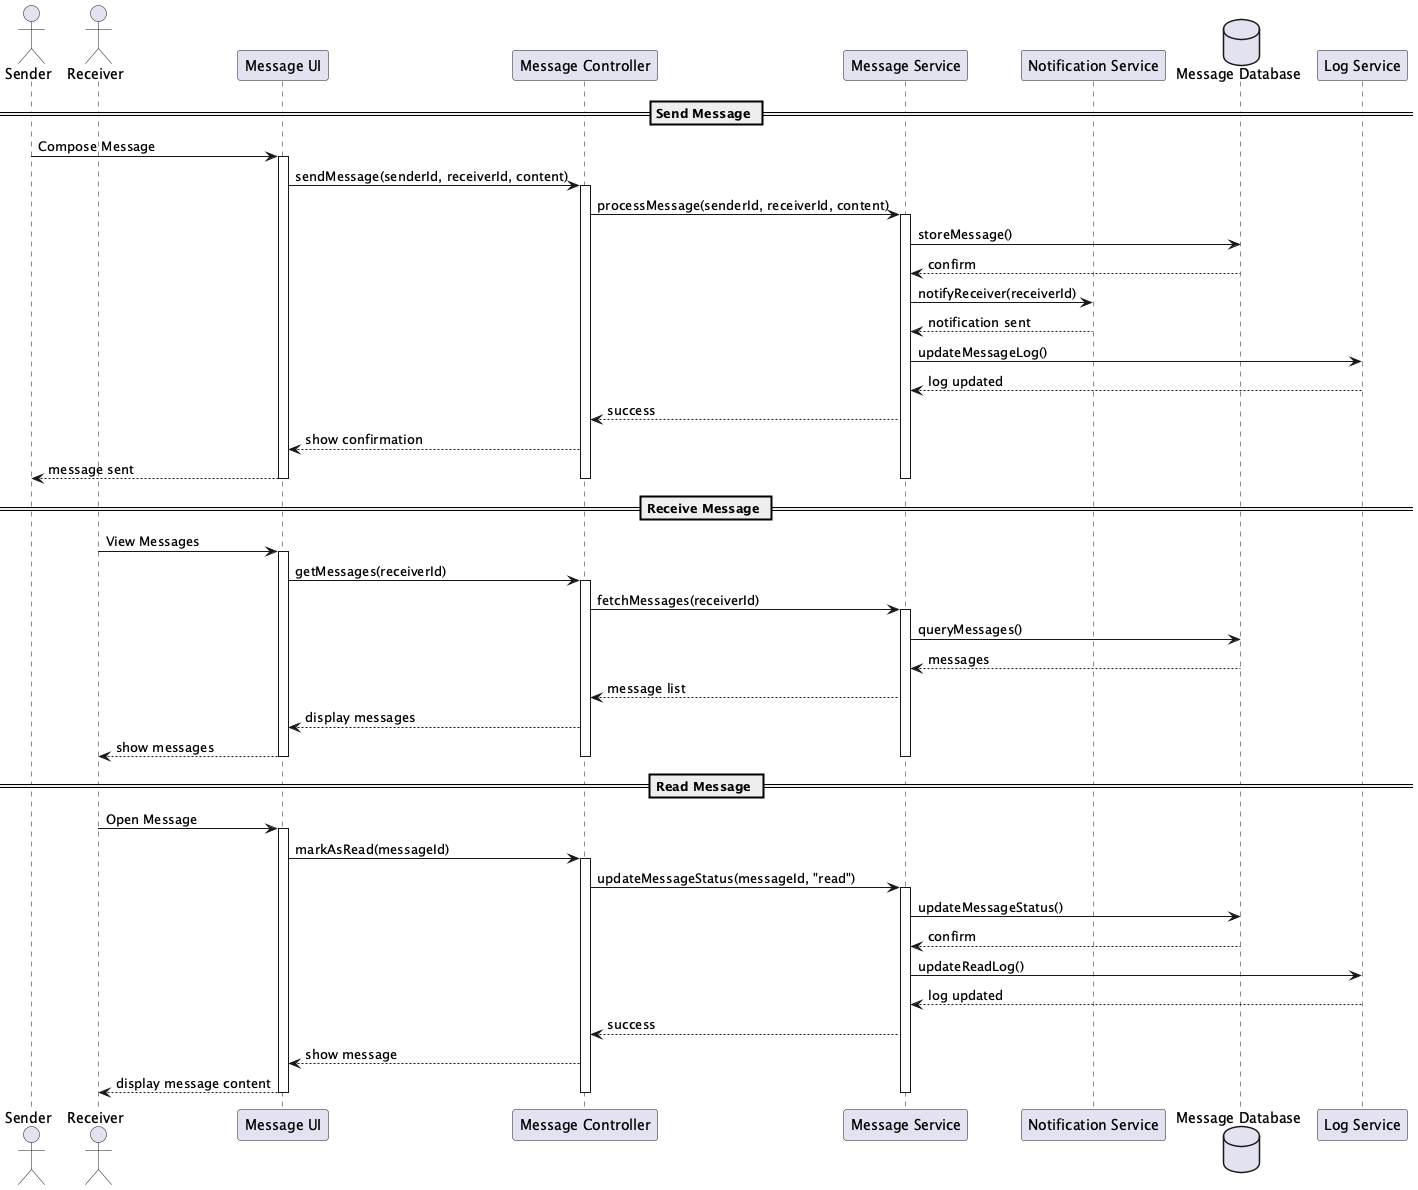

The diagram above was rendered by PlantUML. Its source (embedded in the PNG):
@startuml Messaging System Sequence

actor Sender
actor Receiver
participant "Message UI" as UI
participant "Message Controller" as Ctrl
participant "Message Service" as MSvc
participant "Notification Service" as Notify
database "Message Database" as DB
participant "Log Service" as Log

== Send Message ==
Sender -> UI: Compose Message
activate UI
UI -> Ctrl: sendMessage(senderId, receiverId, content)
activate Ctrl
Ctrl -> MSvc: processMessage(senderId, receiverId, content)
activate MSvc
MSvc -> DB: storeMessage()
DB --> MSvc: confirm
MSvc -> Notify: notifyReceiver(receiverId)
Notify --> MSvc: notification sent
MSvc -> Log: updateMessageLog()
Log --> MSvc: log updated
MSvc --> Ctrl: success
Ctrl --> UI: show confirmation
UI --> Sender: message sent
deactivate UI
deactivate Ctrl
deactivate MSvc

== Receive Message ==
Receiver -> UI: View Messages
activate UI
UI -> Ctrl: getMessages(receiverId)
activate Ctrl
Ctrl -> MSvc: fetchMessages(receiverId)
activate MSvc
MSvc -> DB: queryMessages()
DB --> MSvc: messages
MSvc --> Ctrl: message list
Ctrl --> UI: display messages
UI --> Receiver: show messages
deactivate UI
deactivate Ctrl
deactivate MSvc

== Read Message ==
Receiver -> UI: Open Message
activate UI
UI -> Ctrl: markAsRead(messageId)
activate Ctrl
Ctrl -> MSvc: updateMessageStatus(messageId, "read")
activate MSvc
MSvc -> DB: updateMessageStatus()
DB --> MSvc: confirm
MSvc -> Log: updateReadLog()
Log --> MSvc: log updated
MSvc --> Ctrl: success
Ctrl --> UI: show message
UI --> Receiver: display message content
deactivate UI
deactivate Ctrl
deactivate MSvc

@enduml